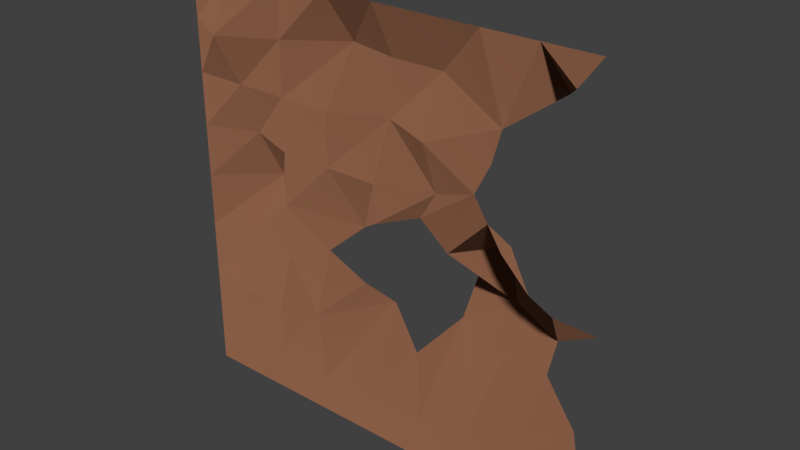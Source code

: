 # Source: kamien_tlo_R.blend  (saved by Blender 2.79.0; exported with 4.5.12 LTS)
import bpy
from mathutils import Matrix  # noqa: F401  (used for matrix-valued properties, if any)

bpy.ops.wm.read_factory_settings(use_empty=True)
scene = bpy.context.scene
scene.name = 'Scene'

# ---- collections
col_collection_1 = bpy.data.collections.new('Collection 1'); scene.collection.children.link(col_collection_1)

# ---- materials (node trees are filled in below, after node groups)
mat_stone_003 = bpy.data.materials.new('Stone.003')
mat_stone_003.alpha_threshold = 0.0
mat_stone_003.roughness = 0.5

# ---- material node trees
mat_stone_003.use_nodes = True; mat_stone_003.node_tree.nodes.clear()
_N = mat_stone_003.node_tree.nodes; _L = mat_stone_003.node_tree.links
n0 = _N.new('ShaderNodeOutputMaterial'); n0.name = 'Material Output'; n0.location = (300, 300)
n1 = _N.new('ShaderNodeBsdfDiffuse'); n1.name = 'Diffuse BSDF'; n1.location = (10, 300)
n1.inputs[0].default_value = (0.2598, 0.1153, 0.06434, 1.0)
n1.inputs[1].default_value = 0.8333
_L.new(n1.outputs[0], n0.inputs[0])
n0.is_active_output = True

# ---- world
world_world = bpy.data.worlds.new('World'); scene.world = world_world
world_world.color = (0.05088, 0.05088, 0.05088)
world_world.use_sun_shadow = False
world_world.sun_shadow_jitter_overblur = 0.0
world_world.cycles.sampling_method = 'MANUAL'

# ---- meshes
me_plane_018 = bpy.data.meshes.new('Plane.018')
me_plane_018.from_pydata([(-1.0, -1.0, 0.0), (1.0, -1.0, 0.0), (1.0, 1.0, 0.0), (-1.0, 0.0, 0.0), (0.0, -1.0, 0.0), (0.8725, -0.0333, 0.0), (0.0, 1.0, 0.0), (0.0, 0.06928, 0.0), (0.5, -1.0, 0.0), (-0.5, 1.0, 0.0), (-0.5, -1.0, 0.0), (0.9172, -0.626, -0.9357), (0.5, 1.0, 0.0), (0.0, 0.5, -0.6415), (-0.07199, -0.4346, -1.372), (-0.5, 0.0, 0.0), (0.2344, -0.06723, -1.172), (0.1739, -0.5, -2.421), (-0.5, -0.5, 0.4264), (-0.5, 0.5, 0.0), (0.5718, 0.5, 0.0), (0.75, -1.0, 0.0), (0.9025, 0.8663, 0.0), (-0.75, 1.0, 0.0), (-0.25, -1.0, 0.0), (0.9457, -0.2014, -1.366), (0.25, 1.0, 0.0), (0.0, 0.75, -0.7503), (-0.1201, -0.2908, -0.5003), (-0.75, -9.945e-09, -1.365), (0.1332, 0.08735, -0.834), (0.25, -1.0, 0.0), (-0.25, 1.0, 0.0), (-0.75, -1.0, 0.0), (1.0, -0.8634, -0.5803), (0.75, 1.0, 0.0), (0.0, 0.25, 0.0), (-0.06619, -0.7989, 1.282e-08), (-0.1642, -0.04946, -0.7775), (0.7625, 0.02191, 0.0), (0.2143, -0.265, -2.825), (0.5, -0.75, 0.0), (0.1175, -0.5822, -0.8704), (0.78, -0.4073, -0.879), (-0.5, -0.25, 0.0), (-0.5305, -0.75, 0.3144), (-0.75, -0.5, 0.2698), (-0.3377, -0.5, 0.0), (-0.5, 0.75, 0.0), (-0.5, 0.25, 0.0), (-0.75, 0.5, 0.0), (-0.25, 0.5, 0.0), (0.6137, 0.6486, 0.0), (0.5, 0.3582, 0.0), (0.25, 0.5, 0.0), (0.6316, 0.1532, 0.0), (0.25, 0.25, -0.5432), (0.25, 0.75, -0.7503), (-0.25, 0.25, 0.0), (-0.75, 0.25, -0.5422), (-0.75, 0.75, 0.7894), (-0.2968, -0.8134, 1.664e-08), (-0.75, -0.75, 0.0), (-0.75, -0.25, 0.0), (0.75, -0.75, 0.0), (0.25, -0.7832, 8.711e-09), (0.7604, -0.3046, -1.467), (-0.25, -0.1372, 0.0), (-0.25, 0.75, -1.077), (0.75, 0.75, -1.325), (0.4472, -0.02213, -2.073), (0.5451, -0.4531, -1.196), (0.6265, -1.0, 0.0), (0.5666, 0.2545, 0.0), (0.6265, -0.75, 0.0), (0.4893, -0.285, -2.143), (-1.0, -0.75, 0.0), (-1.0, 0.75, 0.0), (-1.0, 1.0, 0.0), (-1.0, -0.5, 0.0), (-1.0, 0.5, 0.0), (-1.0, 0.25, 0.0), (-1.0, -0.25, 0.0), (-1.0, -1.0, 9.537e-07), (-1.0, -0.75, -2.25), (-1.0, 0.75, -2.25)], [], [(69, 22, 2, 35), (68, 27, 6, 32), (40, 75, 70, 16), (66, 25, 5, 39), (65, 41, 17, 42), (64, 34, 11, 43), (63, 44, 15, 29), (62, 45, 18, 46), (61, 37, 14, 47), (60, 48, 9, 23), (59, 49, 19, 50), (58, 36, 13, 51), (57, 52, 12, 26), (56, 53, 20, 54), (70, 39, 55, 73), (36, 56, 54, 13), (7, 30, 56, 36), (30, 16, 53, 56), (27, 57, 26, 6), (13, 54, 57, 27), (54, 20, 52, 57), (49, 58, 51, 19), (15, 38, 58, 49), (38, 7, 36, 58), (81, 59, 50, 80), (3, 29, 59, 81), (29, 15, 49, 59), (77, 60, 23, 78), (80, 50, 60, 77), (50, 19, 48, 60), (45, 61, 47, 18), (10, 24, 61, 45), (24, 4, 37, 61), (76, 62, 46, 79), (0, 33, 62, 76), (33, 10, 45, 62), (82, 63, 29, 3), (79, 46, 63, 82), (46, 18, 44, 63), (74, 64, 43, 71), (72, 21, 64, 74), (21, 1, 34, 64), (37, 65, 42, 14), (4, 31, 65, 37), (31, 8, 41, 65), (75, 66, 39, 70), (71, 43, 66, 75), (17, 71, 75, 40), (44, 67, 38, 15), (18, 47, 67, 44), (47, 14, 28, 67), (48, 68, 32, 9), (19, 51, 68, 48), (51, 13, 27, 68), (52, 69, 35, 12), (8, 72, 74, 41), (41, 74, 71, 17), (16, 70, 73, 53), (76, 79, 82, 3, 81, 80, 77, 78, 85, 84, 83, 0)])
me_plane_018.materials.append(mat_stone_003)
me_plane_018.use_remesh_preserve_volume = False
me_plane_018.use_remesh_preserve_attributes = False
me_plane_018.use_mirror_vertex_groups = False
me_plane_018.update()

# ---- objects
ob_plane_017 = bpy.data.objects.new('Plane.017', me_plane_018)

# ---- transforms, parenting, visibility, modifiers, constraints
ob_plane_017.location = (0.0, 0.0, 0.0)
ob_plane_017.rotation_euler = (1.571, -0.0, 0.0)
ob_plane_017.scale = (6.0, 6.0, 1.0)
ob_plane_017.lineart.crease_threshold = 0.0

# ---- collection membership
col_collection_1.objects.link(ob_plane_017)

# ---- scene / render settings (as saved in the file)
scene.frame_start = 1; scene.frame_end = 250; scene.frame_set(1)
scene.render.engine = 'CYCLES'
scene.render.resolution_percentage = 50
scene.render.dither_intensity = 0.0
scene.cycles.use_denoising = False
scene.cycles.samples = 128
scene.cycles.sampling_pattern = 'TABULATED_SOBOL'
scene.cycles.use_adaptive_sampling = False
scene.cycles.use_light_tree = False
scene.cycles.blur_glossy = 0.0
scene.cycles.sample_clamp_indirect = 0.0
scene.view_settings.view_transform = 'Standard'
bpy.context.view_layer.update()

# ---- added for rendering (the .blend has no active camera and no usable light): camera, sun
cam_auto = bpy.data.cameras.new('AutoCamera')
cam_auto.lens = 50.0
cam_auto.sensor_width = 36.0
cam_auto.clip_end = 1000.0
ob_auto_camera = bpy.data.objects.new('AutoCamera', cam_auto)
scene.collection.objects.link(ob_auto_camera)
ob_auto_camera.location = (16.0537, -18.2468, 12.843)
ob_auto_camera.rotation_euler = (1.09748, -7.21219e-08, 0.694738)
scene.camera = ob_auto_camera
light_auto_sun = bpy.data.lights.new('AutoSun', 'SUN')
light_auto_sun.energy = 3.0
light_auto_sun.angle = 0.0523599
ob_auto_sun = bpy.data.objects.new('AutoSun', light_auto_sun)
scene.collection.objects.link(ob_auto_sun)
ob_auto_sun.rotation_euler = (0.872665, 0.174533, 0.523599)
bpy.context.view_layer.update()
